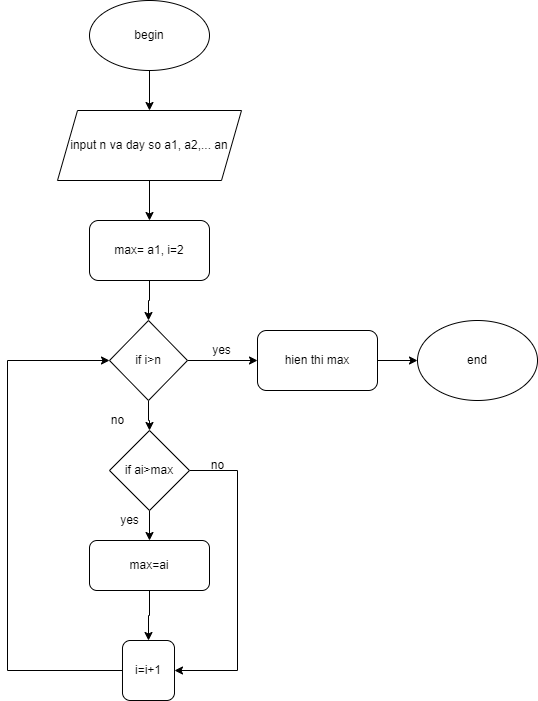

The diagram above was exported from draw.io. Its source (the exported page's mxGraphModel, read from the mxfile embedded in the PNG):
<mxGraphModel dx="1038" dy="547" grid="1" gridSize="10" guides="1" tooltips="1" connect="1" arrows="1" fold="1" page="1" pageScale="1" pageWidth="827" pageHeight="1169" math="0" shadow="0">
  <root>
    <mxCell id="WIyWlLk6GJQsqaUBKTNV-0" />
    <mxCell id="WIyWlLk6GJQsqaUBKTNV-1" parent="WIyWlLk6GJQsqaUBKTNV-0" />
    <mxCell id="Z6or7N6Dshae7RCB8LXW-11" style="edgeStyle=orthogonalEdgeStyle;rounded=0;orthogonalLoop=1;jettySize=auto;html=1;entryX=0.5;entryY=0;entryDx=0;entryDy=0;" edge="1" parent="WIyWlLk6GJQsqaUBKTNV-1" source="Z6or7N6Dshae7RCB8LXW-0" target="Z6or7N6Dshae7RCB8LXW-1">
      <mxGeometry relative="1" as="geometry" />
    </mxCell>
    <mxCell id="Z6or7N6Dshae7RCB8LXW-0" value="begin" style="ellipse;whiteSpace=wrap;html=1;" vertex="1" parent="WIyWlLk6GJQsqaUBKTNV-1">
      <mxGeometry x="262" y="80" width="120" height="70" as="geometry" />
    </mxCell>
    <mxCell id="Z6or7N6Dshae7RCB8LXW-12" style="edgeStyle=orthogonalEdgeStyle;rounded=0;orthogonalLoop=1;jettySize=auto;html=1;entryX=0.5;entryY=0;entryDx=0;entryDy=0;" edge="1" parent="WIyWlLk6GJQsqaUBKTNV-1" source="Z6or7N6Dshae7RCB8LXW-1" target="Z6or7N6Dshae7RCB8LXW-3">
      <mxGeometry relative="1" as="geometry" />
    </mxCell>
    <mxCell id="Z6or7N6Dshae7RCB8LXW-1" value="input n va day so a1, a2,... an" style="shape=parallelogram;perimeter=parallelogramPerimeter;whiteSpace=wrap;html=1;fixedSize=1;" vertex="1" parent="WIyWlLk6GJQsqaUBKTNV-1">
      <mxGeometry x="230" y="190" width="184" height="70" as="geometry" />
    </mxCell>
    <mxCell id="Z6or7N6Dshae7RCB8LXW-13" style="edgeStyle=orthogonalEdgeStyle;rounded=0;orthogonalLoop=1;jettySize=auto;html=1;entryX=0.5;entryY=0;entryDx=0;entryDy=0;" edge="1" parent="WIyWlLk6GJQsqaUBKTNV-1" source="Z6or7N6Dshae7RCB8LXW-3" target="Z6or7N6Dshae7RCB8LXW-4">
      <mxGeometry relative="1" as="geometry" />
    </mxCell>
    <mxCell id="Z6or7N6Dshae7RCB8LXW-3" value="max= a1, i=2" style="rounded=1;whiteSpace=wrap;html=1;" vertex="1" parent="WIyWlLk6GJQsqaUBKTNV-1">
      <mxGeometry x="262" y="300" width="120" height="60" as="geometry" />
    </mxCell>
    <mxCell id="Z6or7N6Dshae7RCB8LXW-14" style="edgeStyle=orthogonalEdgeStyle;rounded=0;orthogonalLoop=1;jettySize=auto;html=1;entryX=0;entryY=0.5;entryDx=0;entryDy=0;" edge="1" parent="WIyWlLk6GJQsqaUBKTNV-1" source="Z6or7N6Dshae7RCB8LXW-4" target="Z6or7N6Dshae7RCB8LXW-6">
      <mxGeometry relative="1" as="geometry" />
    </mxCell>
    <mxCell id="Z6or7N6Dshae7RCB8LXW-19" style="edgeStyle=orthogonalEdgeStyle;rounded=0;orthogonalLoop=1;jettySize=auto;html=1;entryX=0.5;entryY=0;entryDx=0;entryDy=0;" edge="1" parent="WIyWlLk6GJQsqaUBKTNV-1" source="Z6or7N6Dshae7RCB8LXW-4" target="Z6or7N6Dshae7RCB8LXW-7">
      <mxGeometry relative="1" as="geometry" />
    </mxCell>
    <mxCell id="Z6or7N6Dshae7RCB8LXW-4" value="if i&amp;gt;n" style="rhombus;whiteSpace=wrap;html=1;" vertex="1" parent="WIyWlLk6GJQsqaUBKTNV-1">
      <mxGeometry x="282" y="400" width="78" height="80" as="geometry" />
    </mxCell>
    <mxCell id="Z6or7N6Dshae7RCB8LXW-16" style="edgeStyle=orthogonalEdgeStyle;rounded=0;orthogonalLoop=1;jettySize=auto;html=1;entryX=0;entryY=0.5;entryDx=0;entryDy=0;" edge="1" parent="WIyWlLk6GJQsqaUBKTNV-1" source="Z6or7N6Dshae7RCB8LXW-6" target="Z6or7N6Dshae7RCB8LXW-15">
      <mxGeometry relative="1" as="geometry" />
    </mxCell>
    <mxCell id="Z6or7N6Dshae7RCB8LXW-6" value="hien thi max" style="rounded=1;whiteSpace=wrap;html=1;" vertex="1" parent="WIyWlLk6GJQsqaUBKTNV-1">
      <mxGeometry x="430" y="410" width="120" height="60" as="geometry" />
    </mxCell>
    <mxCell id="Z6or7N6Dshae7RCB8LXW-20" style="edgeStyle=orthogonalEdgeStyle;rounded=0;orthogonalLoop=1;jettySize=auto;html=1;entryX=0.5;entryY=0;entryDx=0;entryDy=0;" edge="1" parent="WIyWlLk6GJQsqaUBKTNV-1" source="Z6or7N6Dshae7RCB8LXW-7" target="Z6or7N6Dshae7RCB8LXW-8">
      <mxGeometry relative="1" as="geometry" />
    </mxCell>
    <mxCell id="Z6or7N6Dshae7RCB8LXW-33" style="edgeStyle=orthogonalEdgeStyle;rounded=0;orthogonalLoop=1;jettySize=auto;html=1;entryX=1;entryY=0.5;entryDx=0;entryDy=0;" edge="1" parent="WIyWlLk6GJQsqaUBKTNV-1" source="Z6or7N6Dshae7RCB8LXW-7" target="Z6or7N6Dshae7RCB8LXW-10">
      <mxGeometry relative="1" as="geometry">
        <Array as="points">
          <mxPoint x="410" y="550" />
          <mxPoint x="410" y="750" />
        </Array>
      </mxGeometry>
    </mxCell>
    <mxCell id="Z6or7N6Dshae7RCB8LXW-7" value="if ai&amp;gt;max" style="rhombus;whiteSpace=wrap;html=1;" vertex="1" parent="WIyWlLk6GJQsqaUBKTNV-1">
      <mxGeometry x="282" y="510" width="80" height="80" as="geometry" />
    </mxCell>
    <mxCell id="Z6or7N6Dshae7RCB8LXW-22" style="edgeStyle=orthogonalEdgeStyle;rounded=0;orthogonalLoop=1;jettySize=auto;html=1;entryX=0.5;entryY=0;entryDx=0;entryDy=0;" edge="1" parent="WIyWlLk6GJQsqaUBKTNV-1" source="Z6or7N6Dshae7RCB8LXW-8" target="Z6or7N6Dshae7RCB8LXW-10">
      <mxGeometry relative="1" as="geometry" />
    </mxCell>
    <mxCell id="Z6or7N6Dshae7RCB8LXW-8" value="max=ai" style="rounded=1;whiteSpace=wrap;html=1;" vertex="1" parent="WIyWlLk6GJQsqaUBKTNV-1">
      <mxGeometry x="262" y="620" width="120" height="50" as="geometry" />
    </mxCell>
    <mxCell id="Z6or7N6Dshae7RCB8LXW-32" style="edgeStyle=orthogonalEdgeStyle;rounded=0;orthogonalLoop=1;jettySize=auto;html=1;entryX=0;entryY=0.5;entryDx=0;entryDy=0;" edge="1" parent="WIyWlLk6GJQsqaUBKTNV-1" source="Z6or7N6Dshae7RCB8LXW-10" target="Z6or7N6Dshae7RCB8LXW-4">
      <mxGeometry relative="1" as="geometry">
        <Array as="points">
          <mxPoint x="180" y="750" />
          <mxPoint x="180" y="440" />
        </Array>
      </mxGeometry>
    </mxCell>
    <mxCell id="Z6or7N6Dshae7RCB8LXW-10" value="i=i+1" style="rounded=1;whiteSpace=wrap;html=1;" vertex="1" parent="WIyWlLk6GJQsqaUBKTNV-1">
      <mxGeometry x="295" y="720" width="52" height="60" as="geometry" />
    </mxCell>
    <mxCell id="Z6or7N6Dshae7RCB8LXW-15" value="end" style="ellipse;whiteSpace=wrap;html=1;" vertex="1" parent="WIyWlLk6GJQsqaUBKTNV-1">
      <mxGeometry x="590" y="400" width="120" height="80" as="geometry" />
    </mxCell>
    <mxCell id="Z6or7N6Dshae7RCB8LXW-17" value="no" style="text;html=1;resizable=0;autosize=1;align=center;verticalAlign=middle;points=[];fillColor=none;strokeColor=none;rounded=0;" vertex="1" parent="WIyWlLk6GJQsqaUBKTNV-1">
      <mxGeometry x="270" y="485" width="40" height="30" as="geometry" />
    </mxCell>
    <mxCell id="Z6or7N6Dshae7RCB8LXW-18" value="yes" style="text;html=1;resizable=0;autosize=1;align=center;verticalAlign=middle;points=[];fillColor=none;strokeColor=none;rounded=0;" vertex="1" parent="WIyWlLk6GJQsqaUBKTNV-1">
      <mxGeometry x="374" y="415" width="40" height="30" as="geometry" />
    </mxCell>
    <mxCell id="Z6or7N6Dshae7RCB8LXW-21" value="yes" style="text;html=1;resizable=0;autosize=1;align=center;verticalAlign=middle;points=[];fillColor=none;strokeColor=none;rounded=0;" vertex="1" parent="WIyWlLk6GJQsqaUBKTNV-1">
      <mxGeometry x="282" y="585" width="40" height="30" as="geometry" />
    </mxCell>
    <mxCell id="Z6or7N6Dshae7RCB8LXW-24" value="no" style="text;html=1;resizable=0;autosize=1;align=center;verticalAlign=middle;points=[];fillColor=none;strokeColor=none;rounded=0;" vertex="1" parent="WIyWlLk6GJQsqaUBKTNV-1">
      <mxGeometry x="370" y="530" width="40" height="30" as="geometry" />
    </mxCell>
  </root>
</mxGraphModel>